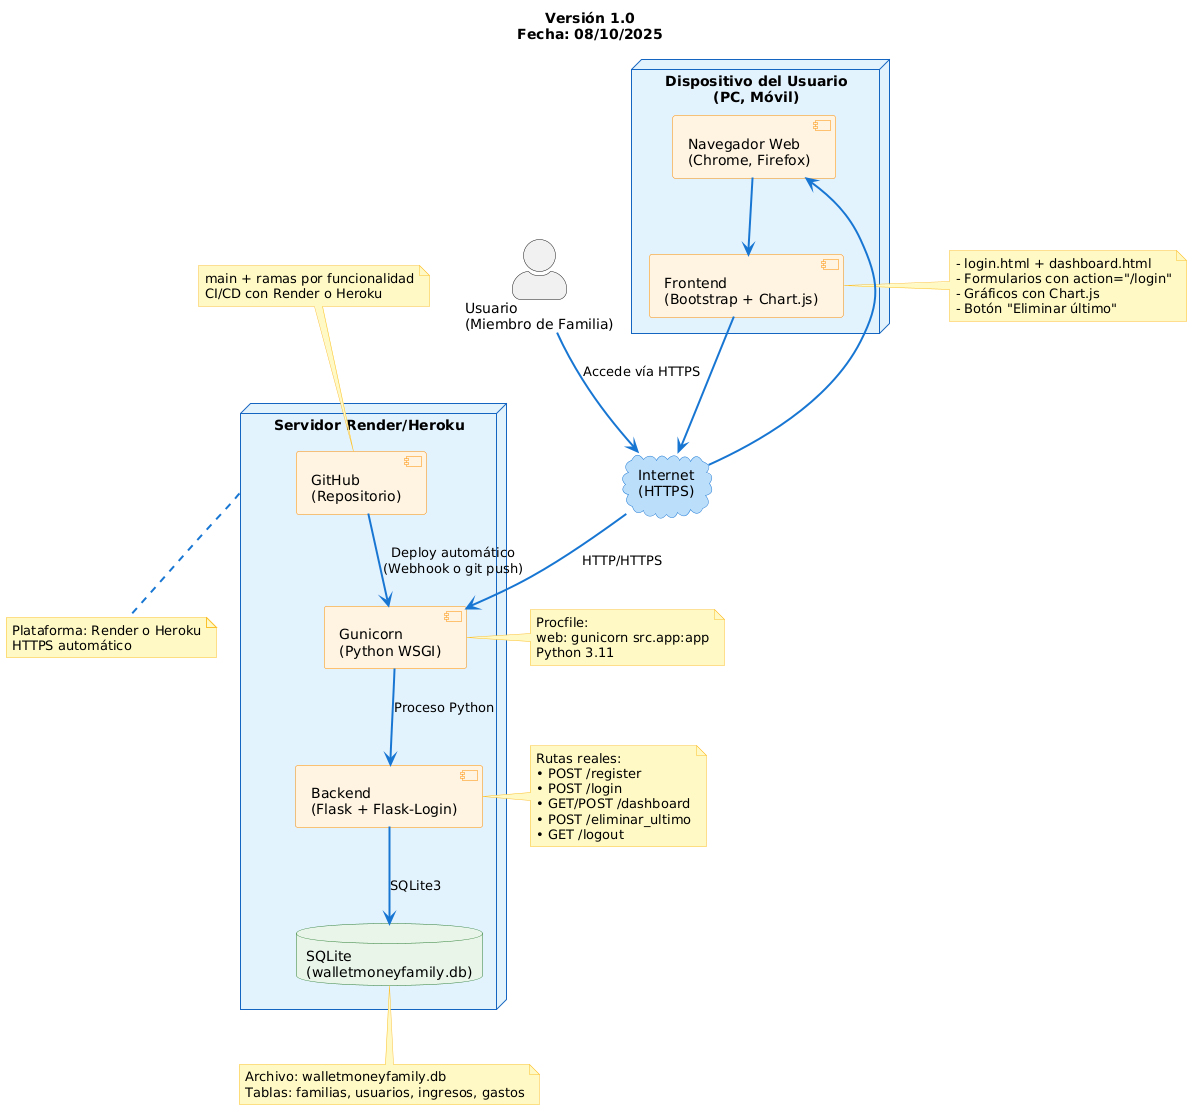

The diagram above was rendered by PlantUML. Its source (embedded in the PNG):
@startuml
title
Versión 1.0
Fecha: 08/10/2025
end title

' === ESTILOS ===
skinparam node {
    BackgroundColor #E3F2FD
    BorderColor #1565C0
    Shadowing false
    RoundCorner 20
}
skinparam database {
    BackgroundColor #E8F5E9
    BorderColor #2E7D32
    RoundCorner 15
}
skinparam cloud {
    BackgroundColor #BBDEFB
    BorderColor #1976D2
}
skinparam component {
    BackgroundColor #FFF3E0
    BorderColor #FB8C00
}
skinparam note {
    BackgroundColor #FFF9C4
    BorderColor #FBC02D
    RoundCorner 10
}
skinparam actorStyle awesome
skinparam arrow {
    Color #1976D2
    Thickness 2
}

' === ACTOR ===
actor "Usuario\n(Miembro de Familia)" as U

' === RED ===
cloud "Internet\n(HTTPS)" as Internet

' === CLIENTE ===
node "Dispositivo del Usuario\n(PC, Móvil)" as Cliente {
    [Navegador Web\n(Chrome, Firefox)] as Browser
    component "Frontend\n(Bootstrap + Chart.js)" as FE
}

' === SERVIDOR ===
node "Servidor Render/Heroku" as Servidor {
    component "Gunicorn\n(Python WSGI)" as Gunicorn
    component "Backend\n(Flask + Flask-Login)" as BE
    database "SQLite\n(walletmoneyfamily.db)" as DB
    component "GitHub\n(Repositorio)" as GH
}

' === CONEXIONES ===
U --> Internet : Accede vía HTTPS
Internet --> [Browser]
[Browser] --> FE
FE --> Internet
Internet --> Gunicorn : HTTP/HTTPS
Gunicorn --> BE : Proceso Python
BE --> DB : SQLite3

' === CI/CD CORRECTO ===
GH --> Gunicorn : Deploy automático\n(Webhook o git push)

' === NOTAS ===
note right of FE
  - login.html + dashboard.html
  - Formularios con action="/login"
  - Gráficos con Chart.js
  - Botón "Eliminar último"
end note

note right of BE
  Rutas reales:
  • POST /register
  • POST /login
  • GET/POST /dashboard
  • POST /eliminar_ultimo
  • GET /logout
end note

note bottom of DB
  Archivo: walletmoneyfamily.db
  Tablas: familias, usuarios, ingresos, gastos
end note

note top of GH
  main + ramas por funcionalidad
  CI/CD con Render o Heroku 
end note

note left of Gunicorn
  Procfile:
  web: gunicorn src.app:app
  Python 3.11
end note

note bottom of Servidor
  Plataforma: Render o Heroku
  HTTPS automático
end note
@enduml